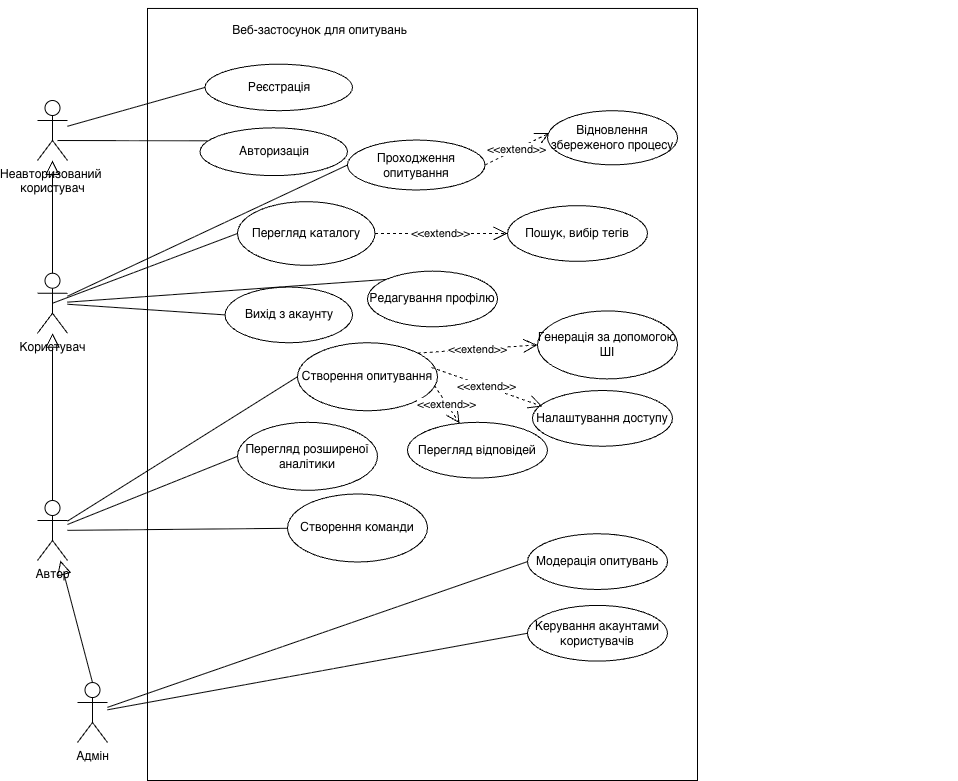

The diagram above was exported from draw.io. Its source (the exported page's mxGraphModel, read from the mxfile embedded in the PNG):
<mxGraphModel dx="2161" dy="761" grid="1" gridSize="10" guides="1" tooltips="1" connect="1" arrows="1" fold="1" page="1" pageScale="1" pageWidth="827" pageHeight="1169" math="0" shadow="0">
  <root>
    <mxCell id="0" />
    <mxCell id="1" parent="0" />
    <mxCell id="wm_gNUy3oiw95FAxX3hc-1" parent="1" style="shape=umlActor;verticalLabelPosition=bottom;verticalAlign=top;html=1;" value="Неавторизований&amp;nbsp;&lt;div&gt;користувач&lt;/div&gt;" vertex="1">
      <mxGeometry height="60" width="30" x="30" y="300" as="geometry" />
    </mxCell>
    <mxCell id="wm_gNUy3oiw95FAxX3hc-2" connectable="0" parent="1" style="group" value="" vertex="1">
      <mxGeometry height="780" width="810" x="140" y="200" as="geometry" />
    </mxCell>
    <mxCell id="wm_gNUy3oiw95FAxX3hc-3" parent="wm_gNUy3oiw95FAxX3hc-2" style="rounded=0;whiteSpace=wrap;html=1;strokeColor=light-dark(#000000,#000000);" value="" vertex="1">
      <mxGeometry height="772.0408163265306" width="550" y="7.959183673469387" as="geometry" />
    </mxCell>
    <mxCell id="wm_gNUy3oiw95FAxX3hc-4" parent="wm_gNUy3oiw95FAxX3hc-2" style="text;html=1;whiteSpace=wrap;strokeColor=none;fillColor=none;align=center;verticalAlign=middle;rounded=0;opacity=0;" value="Веб-застосунок для опитувань" vertex="1">
      <mxGeometry height="36.436522661012454" width="315" x="15" y="12.145507553670818" as="geometry" />
    </mxCell>
    <mxCell id="wm_gNUy3oiw95FAxX3hc-5" parent="wm_gNUy3oiw95FAxX3hc-2" style="ellipse;whiteSpace=wrap;html=1;" value="Реєстрація" vertex="1">
      <mxGeometry height="46.5134693877551" width="147.5" x="57.5" y="63.6734693877551" as="geometry" />
    </mxCell>
    <mxCell id="wm_gNUy3oiw95FAxX3hc-6" parent="wm_gNUy3oiw95FAxX3hc-2" style="ellipse;whiteSpace=wrap;html=1;" value="Авторизація" vertex="1">
      <mxGeometry height="47.75510204081633" width="147.5" x="52.5" y="127.3469387755102" as="geometry" />
    </mxCell>
    <mxCell id="wm_gNUy3oiw95FAxX3hc-7" parent="wm_gNUy3oiw95FAxX3hc-2" style="ellipse;whiteSpace=wrap;html=1;" value="Проходження опитування" vertex="1">
      <mxGeometry height="49.927959183673465" width="137.5" x="200" y="139.54448979591837" as="geometry" />
    </mxCell>
    <mxCell id="wm_gNUy3oiw95FAxX3hc-8" edge="1" parent="wm_gNUy3oiw95FAxX3hc-2" source="wm_gNUy3oiw95FAxX3hc-7" style="endArrow=open;endSize=12;dashed=1;html=1;rounded=0;exitX=1;exitY=0.5;exitDx=0;exitDy=0;entryX=0.014;entryY=0.414;entryDx=0;entryDy=0;entryPerimeter=0;endFill=0;" target="wm_gNUy3oiw95FAxX3hc-9" value="&amp;lt;&amp;lt;extend&amp;gt;&amp;gt;">
      <mxGeometry relative="1" width="160" as="geometry">
        <mxPoint x="220" y="301.2085873310363" as="sourcePoint" />
        <mxPoint x="380" y="301.2085873310363" as="targetPoint" />
      </mxGeometry>
    </mxCell>
    <mxCell id="wm_gNUy3oiw95FAxX3hc-9" parent="wm_gNUy3oiw95FAxX3hc-2" style="ellipse;whiteSpace=wrap;html=1;" value="Відновлення збереженого процесу" vertex="1">
      <mxGeometry height="54.162244897959184" width="130" x="400" y="110.1861224489796" as="geometry" />
    </mxCell>
    <mxCell id="wm_gNUy3oiw95FAxX3hc-10" parent="wm_gNUy3oiw95FAxX3hc-2" style="ellipse;whiteSpace=wrap;html=1;" value="Створення опитування" vertex="1">
      <mxGeometry height="68.0148423005566" width="140" x="150" y="342.2421070765969" as="geometry" />
    </mxCell>
    <mxCell id="wm_gNUy3oiw95FAxX3hc-11" parent="wm_gNUy3oiw95FAxX3hc-2" style="ellipse;whiteSpace=wrap;html=1;" value="Генерація за допомогою ШІ" vertex="1">
      <mxGeometry height="68.0148423005566" width="140" x="390" y="310.40423535648034" as="geometry" />
    </mxCell>
    <mxCell id="wm_gNUy3oiw95FAxX3hc-12" parent="wm_gNUy3oiw95FAxX3hc-2" style="ellipse;whiteSpace=wrap;html=1;" value="Редагування профілю" vertex="1">
      <mxGeometry height="55.714285714285715" width="130" x="220" y="270.6122448979592" as="geometry" />
    </mxCell>
    <mxCell id="wm_gNUy3oiw95FAxX3hc-13" parent="wm_gNUy3oiw95FAxX3hc-2" style="ellipse;whiteSpace=wrap;html=1;" value="Перегляд розширеної аналітики" vertex="1">
      <mxGeometry height="68.0148423005566" width="140" x="90" y="421.8364245958125" as="geometry" />
    </mxCell>
    <mxCell id="wm_gNUy3oiw95FAxX3hc-14" parent="wm_gNUy3oiw95FAxX3hc-2" style="ellipse;whiteSpace=wrap;html=1;" value="Перегляд каталогу" vertex="1">
      <mxGeometry height="63.6734693877551" width="137.5" x="90" y="201.15244897959187" as="geometry" />
    </mxCell>
    <mxCell id="wm_gNUy3oiw95FAxX3hc-15" parent="wm_gNUy3oiw95FAxX3hc-2" style="ellipse;whiteSpace=wrap;html=1;" value="Вихід з акаунту" vertex="1">
      <mxGeometry height="55.714285714285715" width="127.5" x="77.5" y="286.530612244898" as="geometry" />
    </mxCell>
    <mxCell id="wm_gNUy3oiw95FAxX3hc-16" parent="wm_gNUy3oiw95FAxX3hc-2" style="ellipse;whiteSpace=wrap;html=1;" value="Налаштування доступу" vertex="1">
      <mxGeometry height="55.714285714285715" width="140" x="385" y="390" as="geometry" />
    </mxCell>
    <mxCell id="wm_gNUy3oiw95FAxX3hc-17" edge="1" parent="wm_gNUy3oiw95FAxX3hc-2" source="wm_gNUy3oiw95FAxX3hc-10" style="endArrow=open;endSize=12;dashed=1;html=1;rounded=0;exitX=1;exitY=0;exitDx=0;exitDy=0;entryX=0;entryY=0.5;entryDx=0;entryDy=0;endFill=0;" target="wm_gNUy3oiw95FAxX3hc-11" value="&amp;lt;&amp;lt;extend&amp;gt;&amp;gt;">
      <mxGeometry relative="1" width="160" as="geometry">
        <mxPoint x="260" y="271.40816326530614" as="sourcePoint" />
        <mxPoint x="362" y="238.77551020408166" as="targetPoint" />
      </mxGeometry>
    </mxCell>
    <mxCell id="wm_gNUy3oiw95FAxX3hc-18" edge="1" parent="wm_gNUy3oiw95FAxX3hc-2" source="wm_gNUy3oiw95FAxX3hc-10" style="endArrow=open;endSize=12;dashed=1;html=1;rounded=0;exitX=0.957;exitY=0.363;exitDx=0;exitDy=0;entryX=0.071;entryY=0.286;entryDx=0;entryDy=0;entryPerimeter=0;exitPerimeter=0;endFill=0;" target="wm_gNUy3oiw95FAxX3hc-16" value="&amp;lt;&amp;lt;extend&amp;gt;&amp;gt;">
      <mxGeometry relative="1" width="160" as="geometry">
        <mxPoint x="240" y="534.061224489796" as="sourcePoint" />
        <mxPoint x="342" y="501.42857142857144" as="targetPoint" />
      </mxGeometry>
    </mxCell>
    <mxCell id="wm_gNUy3oiw95FAxX3hc-19" parent="wm_gNUy3oiw95FAxX3hc-2" style="ellipse;whiteSpace=wrap;html=1;" value="Пошук, вибір тегів" vertex="1">
      <mxGeometry height="55.714285714285715" width="140" x="360" y="205.13204081632657" as="geometry" />
    </mxCell>
    <mxCell id="wm_gNUy3oiw95FAxX3hc-20" edge="1" parent="wm_gNUy3oiw95FAxX3hc-2" source="wm_gNUy3oiw95FAxX3hc-14" style="endArrow=open;endSize=12;dashed=1;html=1;rounded=0;exitX=1;exitY=0.5;exitDx=0;exitDy=0;entryX=0;entryY=0.5;entryDx=0;entryDy=0;endFill=0;" target="wm_gNUy3oiw95FAxX3hc-19" value="&amp;lt;&amp;lt;extend&amp;gt;&amp;gt;">
      <mxGeometry relative="1" width="160" as="geometry">
        <mxPoint x="300" y="406.7142857142857" as="sourcePoint" />
        <mxPoint x="402" y="374.0816326530612" as="targetPoint" />
      </mxGeometry>
    </mxCell>
    <mxCell id="wm_gNUy3oiw95FAxX3hc-21" parent="wm_gNUy3oiw95FAxX3hc-2" style="ellipse;whiteSpace=wrap;html=1;" value="Модерація опитувань" vertex="1">
      <mxGeometry height="55.714285714285715" width="140" x="380" y="533.265306122449" as="geometry" />
    </mxCell>
    <mxCell id="wm_gNUy3oiw95FAxX3hc-22" parent="wm_gNUy3oiw95FAxX3hc-2" style="ellipse;whiteSpace=wrap;html=1;" value="Керування акаунтами користувачів" vertex="1">
      <mxGeometry height="55.714285714285715" width="140" x="380" y="604.8979591836735" as="geometry" />
    </mxCell>
    <mxCell id="wm_gNUy3oiw95FAxX3hc-23" parent="wm_gNUy3oiw95FAxX3hc-2" style="ellipse;whiteSpace=wrap;html=1;" value="Перегляд відповідей" vertex="1">
      <mxGeometry height="55.714285714285715" width="140" x="260" y="421.83673469387753" as="geometry" />
    </mxCell>
    <mxCell id="wm_gNUy3oiw95FAxX3hc-24" edge="1" parent="wm_gNUy3oiw95FAxX3hc-2" source="wm_gNUy3oiw95FAxX3hc-10" style="endArrow=open;endSize=12;dashed=1;html=1;rounded=0;exitX=0.977;exitY=0.625;exitDx=0;exitDy=0;exitPerimeter=0;endFill=0;" target="wm_gNUy3oiw95FAxX3hc-23" value="&amp;lt;&amp;lt;extend&amp;gt;&amp;gt;">
      <mxGeometry relative="1" width="160" as="geometry">
        <mxPoint x="340" y="573.8571428571429" as="sourcePoint" />
        <mxPoint x="446" y="549.1836734693877" as="targetPoint" />
      </mxGeometry>
    </mxCell>
    <mxCell id="wm_gNUy3oiw95FAxX3hc-25" parent="wm_gNUy3oiw95FAxX3hc-2" style="ellipse;whiteSpace=wrap;html=1;" value="Створення команди" vertex="1">
      <mxGeometry height="68.0148423005566" width="140" x="140" y="493.46938775510205" as="geometry" />
    </mxCell>
    <mxCell id="wm_gNUy3oiw95FAxX3hc-26" parent="1" style="shape=umlActor;verticalLabelPosition=bottom;verticalAlign=top;html=1;" value="Користувач" vertex="1">
      <mxGeometry height="60" width="30" x="30" y="472.73" as="geometry" />
    </mxCell>
    <mxCell id="wm_gNUy3oiw95FAxX3hc-27" parent="1" style="shape=umlActor;verticalLabelPosition=bottom;verticalAlign=top;html=1;" value="Автор" vertex="1">
      <mxGeometry height="60" width="30" x="30" y="700" as="geometry" />
    </mxCell>
    <mxCell id="wm_gNUy3oiw95FAxX3hc-28" parent="1" style="shape=umlActor;verticalLabelPosition=bottom;verticalAlign=top;html=1;" value="Адмін" vertex="1">
      <mxGeometry height="60" width="30" x="70" y="882.04" as="geometry" />
    </mxCell>
    <mxCell id="wm_gNUy3oiw95FAxX3hc-29" edge="1" parent="1" source="wm_gNUy3oiw95FAxX3hc-1" style="endArrow=none;endFill=0;endSize=12;html=1;rounded=0;entryX=0;entryY=0.5;entryDx=0;entryDy=0;" target="wm_gNUy3oiw95FAxX3hc-5" value="">
      <mxGeometry relative="1" width="160" as="geometry">
        <mxPoint x="20" y="330" as="sourcePoint" />
        <mxPoint x="190" y="300" as="targetPoint" />
      </mxGeometry>
    </mxCell>
    <mxCell id="wm_gNUy3oiw95FAxX3hc-30" edge="1" parent="1" source="wm_gNUy3oiw95FAxX3hc-1" style="endArrow=none;endFill=0;endSize=12;html=1;rounded=0;entryX=0.05;entryY=0.271;entryDx=0;entryDy=0;entryPerimeter=0;exitX=0.667;exitY=0.667;exitDx=0;exitDy=0;exitPerimeter=0;" target="wm_gNUy3oiw95FAxX3hc-6" value="">
      <mxGeometry relative="1" width="160" as="geometry">
        <mxPoint x="15" y="360" as="sourcePoint" />
        <mxPoint x="195" y="380" as="targetPoint" />
      </mxGeometry>
    </mxCell>
    <mxCell id="wm_gNUy3oiw95FAxX3hc-31" edge="1" parent="1" source="wm_gNUy3oiw95FAxX3hc-26" style="endArrow=block;endFill=0;endSize=12;html=1;rounded=0;exitX=0.5;exitY=0;exitDx=0;exitDy=0;exitPerimeter=0;" target="wm_gNUy3oiw95FAxX3hc-1" value="">
      <mxGeometry relative="1" width="160" as="geometry">
        <mxPoint x="-100" y="420" as="sourcePoint" />
        <mxPoint x="-100" y="530" as="targetPoint" />
      </mxGeometry>
    </mxCell>
    <mxCell id="wm_gNUy3oiw95FAxX3hc-32" edge="1" parent="1" source="wm_gNUy3oiw95FAxX3hc-26" style="endArrow=none;endFill=0;endSize=12;html=1;rounded=0;entryX=0;entryY=0.5;entryDx=0;entryDy=0;" target="wm_gNUy3oiw95FAxX3hc-7" value="">
      <mxGeometry relative="1" width="160" as="geometry">
        <mxPoint x="16" y="505.5" as="sourcePoint" />
        <mxPoint x="194" y="514.5" as="targetPoint" />
      </mxGeometry>
    </mxCell>
    <mxCell id="wm_gNUy3oiw95FAxX3hc-33" edge="1" parent="1" source="wm_gNUy3oiw95FAxX3hc-27" style="endArrow=block;endFill=0;endSize=12;html=1;rounded=0;exitX=0.5;exitY=0;exitDx=0;exitDy=0;exitPerimeter=0;" target="wm_gNUy3oiw95FAxX3hc-26" value="">
      <mxGeometry relative="1" width="160" as="geometry">
        <mxPoint x="-110" y="760" as="sourcePoint" />
        <mxPoint x="-60" y="610" as="targetPoint" />
      </mxGeometry>
    </mxCell>
    <mxCell id="wm_gNUy3oiw95FAxX3hc-34" edge="1" parent="1" source="wm_gNUy3oiw95FAxX3hc-26" style="endArrow=none;endFill=0;endSize=12;html=1;rounded=0;entryX=0;entryY=0;entryDx=0;entryDy=0;" target="wm_gNUy3oiw95FAxX3hc-12" value="">
      <mxGeometry relative="1" width="160" as="geometry">
        <mxPoint x="110" y="550" as="sourcePoint" />
        <mxPoint x="303" y="564" as="targetPoint" />
      </mxGeometry>
    </mxCell>
    <mxCell id="wm_gNUy3oiw95FAxX3hc-35" edge="1" parent="1" source="wm_gNUy3oiw95FAxX3hc-27" style="endArrow=none;endFill=0;endSize=12;html=1;rounded=0;entryX=0;entryY=0.5;entryDx=0;entryDy=0;" target="wm_gNUy3oiw95FAxX3hc-10" value="">
      <mxGeometry relative="1" width="160" as="geometry">
        <mxPoint x="10" y="1070" as="sourcePoint" />
        <mxPoint x="230" y="1224" as="targetPoint" />
      </mxGeometry>
    </mxCell>
    <mxCell id="wm_gNUy3oiw95FAxX3hc-36" edge="1" parent="1" source="wm_gNUy3oiw95FAxX3hc-26" style="endArrow=none;endFill=0;endSize=12;html=1;rounded=0;entryX=0;entryY=0.5;entryDx=0;entryDy=0;exitX=0.5;exitY=0.5;exitDx=0;exitDy=0;exitPerimeter=0;" target="wm_gNUy3oiw95FAxX3hc-14" value="">
      <mxGeometry relative="1" width="160" as="geometry">
        <mxPoint y="520" as="sourcePoint" />
        <mxPoint x="290" y="694" as="targetPoint" />
      </mxGeometry>
    </mxCell>
    <mxCell id="wm_gNUy3oiw95FAxX3hc-37" edge="1" parent="1" source="wm_gNUy3oiw95FAxX3hc-26" style="endArrow=none;endFill=0;endSize=12;html=1;rounded=0;entryX=0;entryY=0.5;entryDx=0;entryDy=0;" target="wm_gNUy3oiw95FAxX3hc-15" value="">
      <mxGeometry relative="1" width="160" as="geometry">
        <mxPoint x="10" y="664.94" as="sourcePoint" />
        <mxPoint x="230" y="818.94" as="targetPoint" />
      </mxGeometry>
    </mxCell>
    <mxCell id="wm_gNUy3oiw95FAxX3hc-38" edge="1" parent="1" source="wm_gNUy3oiw95FAxX3hc-27" style="endArrow=none;endFill=0;endSize=12;html=1;rounded=0;entryX=0;entryY=0.5;entryDx=0;entryDy=0;" target="wm_gNUy3oiw95FAxX3hc-13" value="">
      <mxGeometry relative="1" width="160" as="geometry">
        <mxPoint x="60" y="950" as="sourcePoint" />
        <mxPoint x="226" y="955" as="targetPoint" />
      </mxGeometry>
    </mxCell>
    <mxCell id="wm_gNUy3oiw95FAxX3hc-39" edge="1" parent="1" source="wm_gNUy3oiw95FAxX3hc-22" style="endArrow=none;endFill=0;endSize=12;html=1;rounded=0;exitX=0;exitY=0.5;exitDx=0;exitDy=0;" target="wm_gNUy3oiw95FAxX3hc-28" value="">
      <mxGeometry relative="1" width="160" as="geometry">
        <mxPoint x="926.5" y="860" as="sourcePoint" />
        <mxPoint x="1163.5" y="1101" as="targetPoint" />
      </mxGeometry>
    </mxCell>
    <mxCell id="wm_gNUy3oiw95FAxX3hc-40" edge="1" parent="1" source="wm_gNUy3oiw95FAxX3hc-21" style="endArrow=none;endFill=0;endSize=12;html=1;rounded=0;exitX=0;exitY=0.5;exitDx=0;exitDy=0;" target="wm_gNUy3oiw95FAxX3hc-28" value="">
      <mxGeometry relative="1" width="160" as="geometry">
        <mxPoint x="900" y="644.5" as="sourcePoint" />
        <mxPoint x="1137" y="885.5" as="targetPoint" />
      </mxGeometry>
    </mxCell>
    <mxCell id="wm_gNUy3oiw95FAxX3hc-41" edge="1" parent="1" source="wm_gNUy3oiw95FAxX3hc-27" style="endArrow=none;endFill=0;endSize=12;html=1;rounded=0;" target="wm_gNUy3oiw95FAxX3hc-25" value="">
      <mxGeometry relative="1" width="160" as="geometry">
        <mxPoint x="160" y="930" as="sourcePoint" />
        <mxPoint x="359" y="992" as="targetPoint" />
      </mxGeometry>
    </mxCell>
    <mxCell id="IN8QjOLotN0Hjx6Oe32U-2" edge="1" parent="1" source="wm_gNUy3oiw95FAxX3hc-28" style="endArrow=block;endFill=0;endSize=12;html=1;rounded=0;exitX=0.5;exitY=0;exitDx=0;exitDy=0;exitPerimeter=0;" target="wm_gNUy3oiw95FAxX3hc-27" value="">
      <mxGeometry relative="1" width="160" as="geometry">
        <mxPoint x="1057" y="1530" as="sourcePoint" />
        <mxPoint x="1020" y="1210" as="targetPoint" />
      </mxGeometry>
    </mxCell>
  </root>
</mxGraphModel>